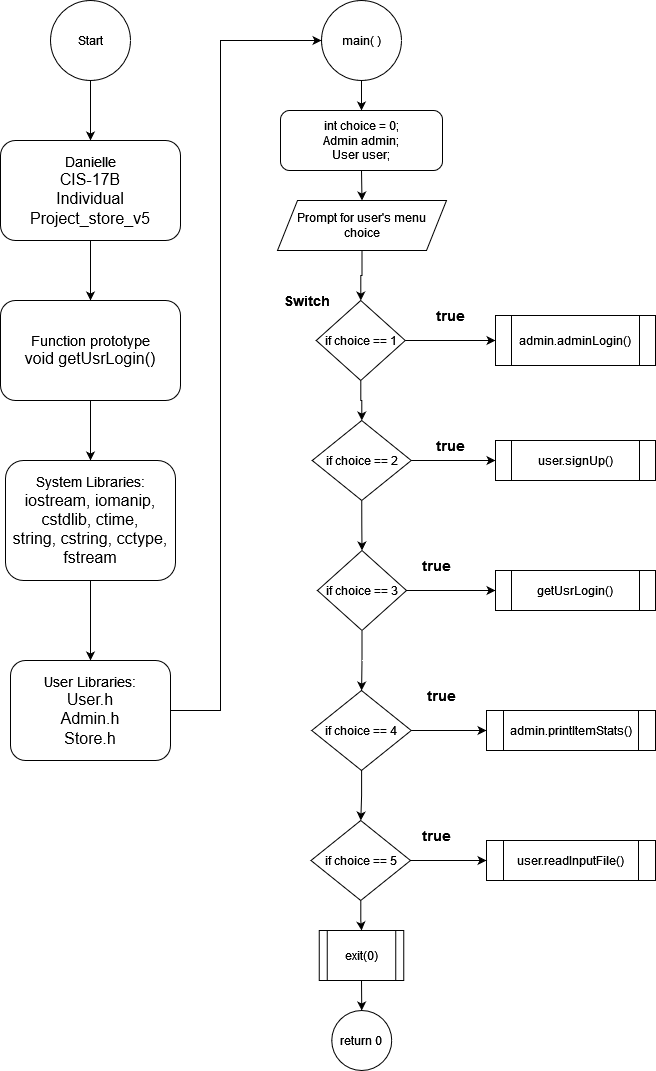

The diagram above was exported from draw.io. Its source (the exported page's mxGraphModel, read from the mxfile embedded in the PNG):
<mxGraphModel dx="1674" dy="902" grid="1" gridSize="10" guides="1" tooltips="1" connect="1" arrows="1" fold="1" page="1" pageScale="1" pageWidth="850" pageHeight="1100" math="0" shadow="0">
  <root>
    <mxCell id="0" />
    <mxCell id="1" parent="0" />
    <mxCell id="HSsXzMtMouH3eaDZhaDV-58" style="edgeStyle=orthogonalEdgeStyle;rounded=0;orthogonalLoop=1;jettySize=auto;html=1;exitX=0.5;exitY=1;exitDx=0;exitDy=0;entryX=0.5;entryY=0;entryDx=0;entryDy=0;" parent="1" source="HSsXzMtMouH3eaDZhaDV-26" target="HSsXzMtMouH3eaDZhaDV-30" edge="1">
      <mxGeometry relative="1" as="geometry" />
    </mxCell>
    <mxCell id="HSsXzMtMouH3eaDZhaDV-26" value="main( )" style="ellipse;whiteSpace=wrap;html=1;aspect=fixed;" parent="1" vertex="1">
      <mxGeometry x="371" y="10" width="80" height="80" as="geometry" />
    </mxCell>
    <mxCell id="HSsXzMtMouH3eaDZhaDV-27" value="" style="edgeStyle=orthogonalEdgeStyle;rounded=0;orthogonalLoop=1;jettySize=auto;html=1;" parent="1" source="HSsXzMtMouH3eaDZhaDV-29" target="HSsXzMtMouH3eaDZhaDV-43" edge="1">
      <mxGeometry relative="1" as="geometry" />
    </mxCell>
    <mxCell id="HSsXzMtMouH3eaDZhaDV-28" value="" style="edgeStyle=orthogonalEdgeStyle;rounded=0;orthogonalLoop=1;jettySize=auto;html=1;" parent="1" source="HSsXzMtMouH3eaDZhaDV-29" target="HSsXzMtMouH3eaDZhaDV-35" edge="1">
      <mxGeometry relative="1" as="geometry" />
    </mxCell>
    <mxCell id="HSsXzMtMouH3eaDZhaDV-29" value="if choice == 1" style="rhombus;whiteSpace=wrap;html=1;" parent="1" vertex="1">
      <mxGeometry x="365.75" y="310" width="89" height="80" as="geometry" />
    </mxCell>
    <mxCell id="HSsXzMtMouH3eaDZhaDV-57" style="edgeStyle=orthogonalEdgeStyle;rounded=0;orthogonalLoop=1;jettySize=auto;html=1;exitX=0.5;exitY=1;exitDx=0;exitDy=0;entryX=0.5;entryY=0;entryDx=0;entryDy=0;" parent="1" source="HSsXzMtMouH3eaDZhaDV-30" target="HSsXzMtMouH3eaDZhaDV-32" edge="1">
      <mxGeometry relative="1" as="geometry" />
    </mxCell>
    <mxCell id="HSsXzMtMouH3eaDZhaDV-30" value="&lt;div&gt;int choice = 0;&lt;/div&gt;&lt;div&gt;&lt;div&gt;Admin admin;&lt;/div&gt;&lt;div&gt;User user;&lt;br&gt;&lt;/div&gt;&lt;/div&gt;" style="rounded=1;whiteSpace=wrap;html=1;" parent="1" vertex="1">
      <mxGeometry x="330" y="120" width="162" height="60" as="geometry" />
    </mxCell>
    <mxCell id="HSsXzMtMouH3eaDZhaDV-31" value="" style="edgeStyle=orthogonalEdgeStyle;rounded=0;orthogonalLoop=1;jettySize=auto;html=1;" parent="1" source="HSsXzMtMouH3eaDZhaDV-32" target="HSsXzMtMouH3eaDZhaDV-29" edge="1">
      <mxGeometry relative="1" as="geometry" />
    </mxCell>
    <mxCell id="HSsXzMtMouH3eaDZhaDV-32" value="Prompt for user's menu choice" style="shape=parallelogram;perimeter=parallelogramPerimeter;whiteSpace=wrap;html=1;fixedSize=1;" parent="1" vertex="1">
      <mxGeometry x="327" y="210" width="169" height="50" as="geometry" />
    </mxCell>
    <mxCell id="HSsXzMtMouH3eaDZhaDV-33" value="" style="edgeStyle=orthogonalEdgeStyle;rounded=0;orthogonalLoop=1;jettySize=auto;html=1;" parent="1" source="HSsXzMtMouH3eaDZhaDV-35" target="HSsXzMtMouH3eaDZhaDV-42" edge="1">
      <mxGeometry relative="1" as="geometry" />
    </mxCell>
    <mxCell id="HSsXzMtMouH3eaDZhaDV-34" style="edgeStyle=orthogonalEdgeStyle;rounded=0;orthogonalLoop=1;jettySize=auto;html=1;exitX=0.5;exitY=1;exitDx=0;exitDy=0;entryX=0.5;entryY=0;entryDx=0;entryDy=0;" parent="1" source="HSsXzMtMouH3eaDZhaDV-35" target="HSsXzMtMouH3eaDZhaDV-38" edge="1">
      <mxGeometry relative="1" as="geometry" />
    </mxCell>
    <mxCell id="HSsXzMtMouH3eaDZhaDV-35" value="if choice == 2" style="rhombus;whiteSpace=wrap;html=1;" parent="1" vertex="1">
      <mxGeometry x="361.75" y="430" width="99" height="80" as="geometry" />
    </mxCell>
    <mxCell id="HSsXzMtMouH3eaDZhaDV-36" value="" style="edgeStyle=orthogonalEdgeStyle;rounded=0;orthogonalLoop=1;jettySize=auto;html=1;" parent="1" source="HSsXzMtMouH3eaDZhaDV-38" target="HSsXzMtMouH3eaDZhaDV-45" edge="1">
      <mxGeometry relative="1" as="geometry" />
    </mxCell>
    <mxCell id="HSsXzMtMouH3eaDZhaDV-37" value="" style="edgeStyle=orthogonalEdgeStyle;rounded=0;orthogonalLoop=1;jettySize=auto;html=1;" parent="1" source="HSsXzMtMouH3eaDZhaDV-38" target="HSsXzMtMouH3eaDZhaDV-41" edge="1">
      <mxGeometry relative="1" as="geometry" />
    </mxCell>
    <mxCell id="HSsXzMtMouH3eaDZhaDV-38" value="if choice == 3" style="rhombus;whiteSpace=wrap;html=1;" parent="1" vertex="1">
      <mxGeometry x="367" y="560" width="89" height="80" as="geometry" />
    </mxCell>
    <mxCell id="HSsXzMtMouH3eaDZhaDV-39" value="" style="edgeStyle=orthogonalEdgeStyle;rounded=0;orthogonalLoop=1;jettySize=auto;html=1;" parent="1" source="HSsXzMtMouH3eaDZhaDV-41" target="HSsXzMtMouH3eaDZhaDV-46" edge="1">
      <mxGeometry relative="1" as="geometry" />
    </mxCell>
    <mxCell id="HSsXzMtMouH3eaDZhaDV-40" value="" style="edgeStyle=orthogonalEdgeStyle;rounded=0;orthogonalLoop=1;jettySize=auto;html=1;" parent="1" source="HSsXzMtMouH3eaDZhaDV-41" target="HSsXzMtMouH3eaDZhaDV-50" edge="1">
      <mxGeometry relative="1" as="geometry" />
    </mxCell>
    <mxCell id="HSsXzMtMouH3eaDZhaDV-41" value="if choice == 4" style="rhombus;whiteSpace=wrap;html=1;" parent="1" vertex="1">
      <mxGeometry x="361.25" y="700" width="99.5" height="80" as="geometry" />
    </mxCell>
    <mxCell id="HSsXzMtMouH3eaDZhaDV-42" value="user.signUp()" style="shape=process;whiteSpace=wrap;html=1;backgroundOutline=1;" parent="1" vertex="1">
      <mxGeometry x="545" y="450" width="160" height="40" as="geometry" />
    </mxCell>
    <mxCell id="HSsXzMtMouH3eaDZhaDV-43" value="admin.adminLogin()" style="shape=process;whiteSpace=wrap;html=1;backgroundOutline=1;" parent="1" vertex="1">
      <mxGeometry x="545" y="325" width="160" height="50" as="geometry" />
    </mxCell>
    <mxCell id="HSsXzMtMouH3eaDZhaDV-44" value="&lt;font style=&quot;font-size: 14px;&quot;&gt;&lt;b&gt;true&lt;/b&gt;&lt;/font&gt;" style="text;strokeColor=none;align=center;fillColor=none;html=1;verticalAlign=middle;whiteSpace=wrap;rounded=0;" parent="1" vertex="1">
      <mxGeometry x="470" y="310" width="60" height="30" as="geometry" />
    </mxCell>
    <mxCell id="HSsXzMtMouH3eaDZhaDV-45" value="getUsrLogin()" style="shape=process;whiteSpace=wrap;html=1;backgroundOutline=1;" parent="1" vertex="1">
      <mxGeometry x="545" y="580" width="160" height="40" as="geometry" />
    </mxCell>
    <mxCell id="HSsXzMtMouH3eaDZhaDV-46" value="admin.printItemStats()" style="shape=process;whiteSpace=wrap;html=1;backgroundOutline=1;" parent="1" vertex="1">
      <mxGeometry x="536" y="720" width="169" height="40" as="geometry" />
    </mxCell>
    <mxCell id="HSsXzMtMouH3eaDZhaDV-47" value="user.readInputFile()" style="shape=process;whiteSpace=wrap;html=1;backgroundOutline=1;" parent="1" vertex="1">
      <mxGeometry x="536" y="850" width="169" height="40" as="geometry" />
    </mxCell>
    <mxCell id="HSsXzMtMouH3eaDZhaDV-48" value="" style="edgeStyle=orthogonalEdgeStyle;rounded=0;orthogonalLoop=1;jettySize=auto;html=1;" parent="1" source="HSsXzMtMouH3eaDZhaDV-50" target="HSsXzMtMouH3eaDZhaDV-47" edge="1">
      <mxGeometry relative="1" as="geometry" />
    </mxCell>
    <mxCell id="HSsXzMtMouH3eaDZhaDV-49" value="" style="edgeStyle=orthogonalEdgeStyle;rounded=0;orthogonalLoop=1;jettySize=auto;html=1;" parent="1" source="HSsXzMtMouH3eaDZhaDV-50" target="HSsXzMtMouH3eaDZhaDV-55" edge="1">
      <mxGeometry relative="1" as="geometry" />
    </mxCell>
    <mxCell id="HSsXzMtMouH3eaDZhaDV-50" value="if choice == 5" style="rhombus;whiteSpace=wrap;html=1;" parent="1" vertex="1">
      <mxGeometry x="360.5" y="830" width="99.5" height="80" as="geometry" />
    </mxCell>
    <mxCell id="HSsXzMtMouH3eaDZhaDV-51" value="&lt;font style=&quot;font-size: 14px;&quot;&gt;&lt;b&gt;true&lt;/b&gt;&lt;/font&gt;" style="text;strokeColor=none;align=center;fillColor=none;html=1;verticalAlign=middle;whiteSpace=wrap;rounded=0;" parent="1" vertex="1">
      <mxGeometry x="456" y="830" width="60" height="30" as="geometry" />
    </mxCell>
    <mxCell id="HSsXzMtMouH3eaDZhaDV-52" value="&lt;font style=&quot;font-size: 14px;&quot;&gt;&lt;b&gt;true&lt;/b&gt;&lt;/font&gt;" style="text;strokeColor=none;align=center;fillColor=none;html=1;verticalAlign=middle;whiteSpace=wrap;rounded=0;" parent="1" vertex="1">
      <mxGeometry x="460.75" y="690" width="60" height="30" as="geometry" />
    </mxCell>
    <mxCell id="HSsXzMtMouH3eaDZhaDV-53" value="&lt;font style=&quot;font-size: 14px;&quot;&gt;&lt;b&gt;true&lt;/b&gt;&lt;/font&gt;" style="text;strokeColor=none;align=center;fillColor=none;html=1;verticalAlign=middle;whiteSpace=wrap;rounded=0;" parent="1" vertex="1">
      <mxGeometry x="456" y="560" width="60" height="30" as="geometry" />
    </mxCell>
    <mxCell id="HSsXzMtMouH3eaDZhaDV-54" value="&lt;font style=&quot;font-size: 14px;&quot;&gt;&lt;b&gt;true&lt;/b&gt;&lt;/font&gt;" style="text;strokeColor=none;align=center;fillColor=none;html=1;verticalAlign=middle;whiteSpace=wrap;rounded=0;" parent="1" vertex="1">
      <mxGeometry x="470" y="440" width="60" height="30" as="geometry" />
    </mxCell>
    <mxCell id="HSsXzMtMouH3eaDZhaDV-61" style="edgeStyle=orthogonalEdgeStyle;rounded=0;orthogonalLoop=1;jettySize=auto;html=1;exitX=0.5;exitY=1;exitDx=0;exitDy=0;entryX=0.5;entryY=0;entryDx=0;entryDy=0;" parent="1" source="HSsXzMtMouH3eaDZhaDV-55" target="HSsXzMtMouH3eaDZhaDV-60" edge="1">
      <mxGeometry relative="1" as="geometry" />
    </mxCell>
    <mxCell id="HSsXzMtMouH3eaDZhaDV-55" value="exit(0)" style="shape=process;whiteSpace=wrap;html=1;backgroundOutline=1;" parent="1" vertex="1">
      <mxGeometry x="368.75" y="940" width="84.5" height="50" as="geometry" />
    </mxCell>
    <mxCell id="HSsXzMtMouH3eaDZhaDV-56" value="&lt;font style=&quot;font-size: 14px;&quot;&gt;&lt;b&gt;Switch&lt;/b&gt;&lt;/font&gt;" style="text;strokeColor=none;align=center;fillColor=none;html=1;verticalAlign=middle;whiteSpace=wrap;rounded=0;" parent="1" vertex="1">
      <mxGeometry x="327" y="295" width="60" height="30" as="geometry" />
    </mxCell>
    <mxCell id="HSsXzMtMouH3eaDZhaDV-60" value="return 0" style="ellipse;whiteSpace=wrap;html=1;aspect=fixed;" parent="1" vertex="1">
      <mxGeometry x="381.25" y="1020" width="60" height="60" as="geometry" />
    </mxCell>
    <mxCell id="81i_IZVVY1EEvCUCS-hf-7" value="" style="edgeStyle=orthogonalEdgeStyle;rounded=0;orthogonalLoop=1;jettySize=auto;html=1;" parent="1" source="81i_IZVVY1EEvCUCS-hf-1" target="81i_IZVVY1EEvCUCS-hf-2" edge="1">
      <mxGeometry relative="1" as="geometry" />
    </mxCell>
    <mxCell id="81i_IZVVY1EEvCUCS-hf-1" value="Start" style="ellipse;whiteSpace=wrap;html=1;aspect=fixed;" parent="1" vertex="1">
      <mxGeometry x="100" y="10" width="80" height="80" as="geometry" />
    </mxCell>
    <mxCell id="81i_IZVVY1EEvCUCS-hf-9" value="" style="edgeStyle=orthogonalEdgeStyle;rounded=0;orthogonalLoop=1;jettySize=auto;html=1;" parent="1" source="81i_IZVVY1EEvCUCS-hf-2" target="81i_IZVVY1EEvCUCS-hf-4" edge="1">
      <mxGeometry relative="1" as="geometry" />
    </mxCell>
    <mxCell id="81i_IZVVY1EEvCUCS-hf-2" value="&lt;div&gt;&lt;font style=&quot;font-size: 14px;&quot;&gt;Danielle&lt;/font&gt;&lt;/div&gt;&lt;div&gt;&lt;font size=&quot;3&quot;&gt;CIS-17B &lt;br&gt;&lt;/font&gt;&lt;/div&gt;&lt;div&gt;&lt;font size=&quot;3&quot;&gt;Individual Project_store_v5&lt;br&gt;&lt;/font&gt;&lt;/div&gt;" style="rounded=1;whiteSpace=wrap;html=1;" parent="1" vertex="1">
      <mxGeometry x="50" y="150" width="180" height="100" as="geometry" />
    </mxCell>
    <mxCell id="81i_IZVVY1EEvCUCS-hf-8" value="" style="edgeStyle=orthogonalEdgeStyle;rounded=0;orthogonalLoop=1;jettySize=auto;html=1;" parent="1" source="81i_IZVVY1EEvCUCS-hf-4" target="81i_IZVVY1EEvCUCS-hf-5" edge="1">
      <mxGeometry relative="1" as="geometry" />
    </mxCell>
    <mxCell id="81i_IZVVY1EEvCUCS-hf-4" value="&lt;div&gt;&lt;font style=&quot;font-size: 14px;&quot;&gt;Function prototype&lt;/font&gt;&lt;/div&gt;&lt;div&gt;&lt;font size=&quot;3&quot;&gt;void getUsrLogin()&lt;br&gt;&lt;/font&gt;&lt;/div&gt;" style="rounded=1;whiteSpace=wrap;html=1;" parent="1" vertex="1">
      <mxGeometry x="50" y="310" width="180" height="100" as="geometry" />
    </mxCell>
    <mxCell id="81i_IZVVY1EEvCUCS-hf-10" value="" style="edgeStyle=orthogonalEdgeStyle;rounded=0;orthogonalLoop=1;jettySize=auto;html=1;" parent="1" source="81i_IZVVY1EEvCUCS-hf-5" target="81i_IZVVY1EEvCUCS-hf-6" edge="1">
      <mxGeometry relative="1" as="geometry" />
    </mxCell>
    <mxCell id="81i_IZVVY1EEvCUCS-hf-5" value="&lt;div&gt;&lt;font style=&quot;font-size: 14px;&quot;&gt;System Libraries:&lt;/font&gt;&lt;/div&gt;&lt;div&gt;&lt;font size=&quot;3&quot;&gt;iostream, iomanip, &lt;br&gt;&lt;/font&gt;&lt;/div&gt;&lt;div&gt;&lt;font size=&quot;3&quot;&gt;cstdlib, ctime,&lt;/font&gt;&lt;/div&gt;&lt;div&gt;&lt;font size=&quot;3&quot;&gt;string, cstring, cctype, fstream&lt;br&gt;&lt;/font&gt;&lt;/div&gt;" style="rounded=1;whiteSpace=wrap;html=1;" parent="1" vertex="1">
      <mxGeometry x="55" y="470" width="170" height="120" as="geometry" />
    </mxCell>
    <mxCell id="81i_IZVVY1EEvCUCS-hf-11" style="edgeStyle=orthogonalEdgeStyle;rounded=0;orthogonalLoop=1;jettySize=auto;html=1;entryX=0;entryY=0.5;entryDx=0;entryDy=0;" parent="1" source="81i_IZVVY1EEvCUCS-hf-6" target="HSsXzMtMouH3eaDZhaDV-26" edge="1">
      <mxGeometry relative="1" as="geometry">
        <Array as="points">
          <mxPoint x="270" y="720" />
          <mxPoint x="270" y="50" />
        </Array>
      </mxGeometry>
    </mxCell>
    <mxCell id="81i_IZVVY1EEvCUCS-hf-6" value="&lt;div&gt;&lt;font style=&quot;font-size: 14px;&quot;&gt;User Libraries:&lt;/font&gt;&lt;/div&gt;&lt;div&gt;&lt;font size=&quot;3&quot;&gt;User.h&lt;/font&gt;&lt;/div&gt;&lt;div&gt;&lt;font size=&quot;3&quot;&gt;Admin.h&lt;/font&gt;&lt;/div&gt;&lt;div&gt;&lt;font size=&quot;3&quot;&gt;Store.h&lt;br&gt;&lt;/font&gt;&lt;/div&gt;" style="rounded=1;whiteSpace=wrap;html=1;" parent="1" vertex="1">
      <mxGeometry x="60" y="670" width="160" height="100" as="geometry" />
    </mxCell>
  </root>
</mxGraphModel>